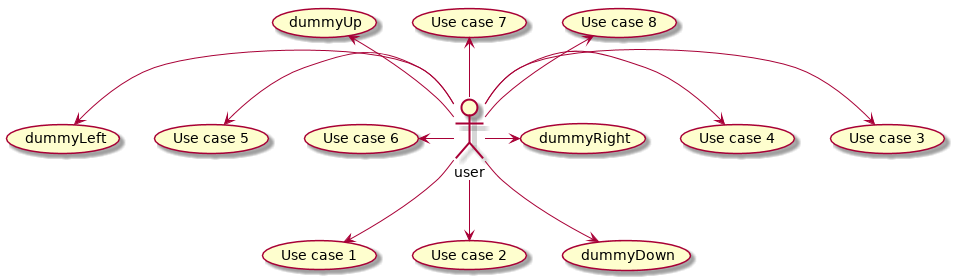

The diagram above was rendered by PlantUML. Its source (embedded in the PNG):
@startuml

top to bottom direction

:user: --> (Use case 1)
:user: --> (Use case 2)
:user: -> (Use case 3)
:user: -> (Use case 4)

(Use case 5) <- :user:
(Use case 6) <- :user:
(Use case 7) <-- :user:
(Use case 8) <-- :user:

:user: -left-> (dummyLeft)
:user: -right-> (dummyRight)
:user: -up-> (dummyUp)
:user: -down-> (dummyDown)

@enduml